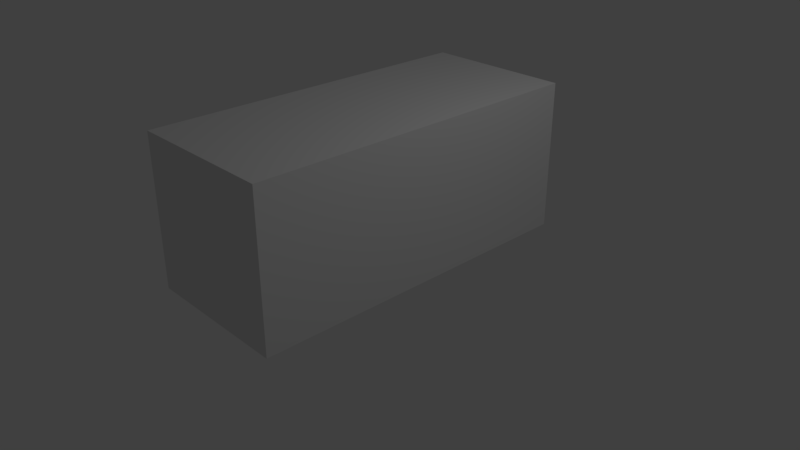 # Source: Scope_Template.blend  (saved by Blender 2.78.0; exported with 4.5.12 LTS)
import bpy
from mathutils import Matrix  # noqa: F401  (used for matrix-valued properties, if any)

bpy.ops.wm.read_factory_settings(use_empty=True)
scene = bpy.context.scene
scene.name = 'Scene'

# ---- collections
col_collection_1 = bpy.data.collections.new('Collection 1'); scene.collection.children.link(col_collection_1)

# ---- materials (node trees are filled in below, after node groups)
mat_material = bpy.data.materials.new('Material')
mat_material.alpha_threshold = 0.0
mat_material.use_transparent_shadow = False
mat_material.roughness = 0.5
mat_material.line_color = (0.0, 0.0, 0.0, 1.0)

# ---- material node trees

# ---- world
world_world = bpy.data.worlds.new('World'); scene.world = world_world
world_world.color = (0.05088, 0.05088, 0.05088)
world_world.use_sun_shadow = False
world_world.sun_shadow_jitter_overblur = 0.0
world_world.cycles.sampling_method = 'MANUAL'

# ---- cameras
cam_camera = bpy.data.cameras.new('Camera')
cam_camera.clip_end = 100.0
cam_camera.lens = 35.0
cam_camera.sensor_width = 32.0
cam_camera.sensor_height = 18.0
cam_camera.ortho_scale = 7.314
cam_camera.dof.focus_distance = 0.0
cam_camera.dof.aperture_fstop = 128.0

# ---- lights
light_lamp = bpy.data.lights.new('Lamp', 'POINT')
light_lamp.transmission_factor = 0.0
light_lamp.cutoff_distance = 30.0
light_lamp.energy = 100.0
light_lamp.shadow_buffer_clip_start = 1.001
light_lamp.shadow_soft_size = 0.1
light_lamp.shadow_maximum_resolution = 0.006
light_lamp.use_absolute_resolution = True

# ---- meshes
me_cube = bpy.data.meshes.new('Cube')
me_cube.from_pydata([(1.0, 1.0, -1.0), (1.0, -1.0, -1.0), (-1.0, -1.0, -1.0), (-1.0, 1.0, -1.0), (1.0, 1.0, 1.0), (1.0, -1.0, 1.0), (-1.0, -1.0, 1.0), (-1.0, 1.0, 1.0)], [], [(0, 1, 2, 3), (4, 7, 6, 5), (0, 4, 5, 1), (1, 5, 6, 2), (2, 6, 7, 3), (4, 0, 3, 7)])
me_cube.materials.append(mat_material)
me_cube.use_remesh_preserve_volume = False
me_cube.use_remesh_preserve_attributes = False
me_cube.use_mirror_vertex_groups = False
me_cube.update()

# ---- objects
ob_empty = bpy.data.objects.new('Empty', None)
ob_cube = bpy.data.objects.new('Cube', me_cube)
ob_lamp = bpy.data.objects.new('Lamp', light_lamp)
ob_camera = bpy.data.objects.new('Camera', cam_camera)

# ---- transforms, parenting, visibility, modifiers, constraints
ob_empty.location = (0.0, 0.0, 1.0)
ob_empty.rotation_euler = (-1.571, -0.0, 0.0)
ob_empty.scale = (5.624, 5.624, 5.624)
ob_empty.empty_display_type = 'SINGLE_ARROW'
ob_empty.empty_image_offset = (0.0, 0.0)
ob_empty.lineart.crease_threshold = 0.0
ob_cube.location = (0.0, 0.0, 1.0)
ob_cube.scale = (1.0, 2.32, 1.0)
ob_cube.lock_rotations_4d = False
ob_cube.empty_display_type = 'ARROWS'
ob_cube.hide_viewport = True
ob_cube.lineart.crease_threshold = 0.0
ob_lamp.location = (4.076, 1.005, 5.904)
ob_lamp.rotation_euler = (0.6503, 0.05522, 1.866)
ob_lamp.lock_rotations_4d = False
ob_lamp.empty_display_type = 'ARROWS'
ob_lamp.color = (0.0, 0.0, 0.0, 0.0)
ob_lamp.lineart.crease_threshold = 0.0
ob_camera.location = (7.481, -6.508, 5.344)
ob_camera.rotation_euler = (1.109, 0.0, 0.8149)
ob_camera.lock_rotations_4d = False
ob_camera.empty_display_type = 'ARROWS'
ob_camera.color = (0.0, 0.0, 0.0, 0.0)
ob_camera.display_type = 'WIRE'
ob_camera.lineart.crease_threshold = 0.0

# ---- collection membership
col_collection_1.objects.link(ob_empty)
col_collection_1.objects.link(ob_cube)
col_collection_1.objects.link(ob_lamp)
col_collection_1.objects.link(ob_camera)

# ---- scene / render settings (as saved in the file)
scene.camera = ob_camera
scene.frame_start = 1; scene.frame_end = 250; scene.frame_set(1)
scene.render.engine = 'BLENDER_EEVEE_NEXT'
scene.render.resolution_percentage = 50
scene.render.dither_intensity = 0.0
scene.cycles.use_denoising = False
scene.cycles.samples = 128
scene.cycles.sampling_pattern = 'TABULATED_SOBOL'
scene.cycles.light_sampling_threshold = 0.0
scene.cycles.use_adaptive_sampling = False
scene.cycles.use_light_tree = False
scene.cycles.blur_glossy = 0.0
scene.cycles.sample_clamp_indirect = 0.0
scene.view_settings.view_transform = 'Standard'
bpy.context.view_layer.update()
